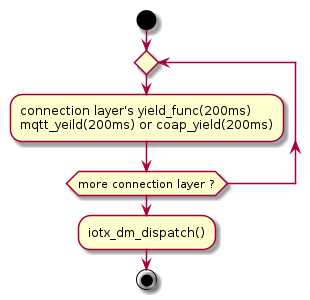

The diagram above was rendered by PlantUML. Its source (embedded in the PNG):
@startuml
start

 repeat
     :connection layer's yield_func(200ms)\nmqtt_yeild(200ms) or coap_yield(200ms);
 repeat while (more connection layer ?)

 :iotx_dm_dispatch();

stop
@enduml